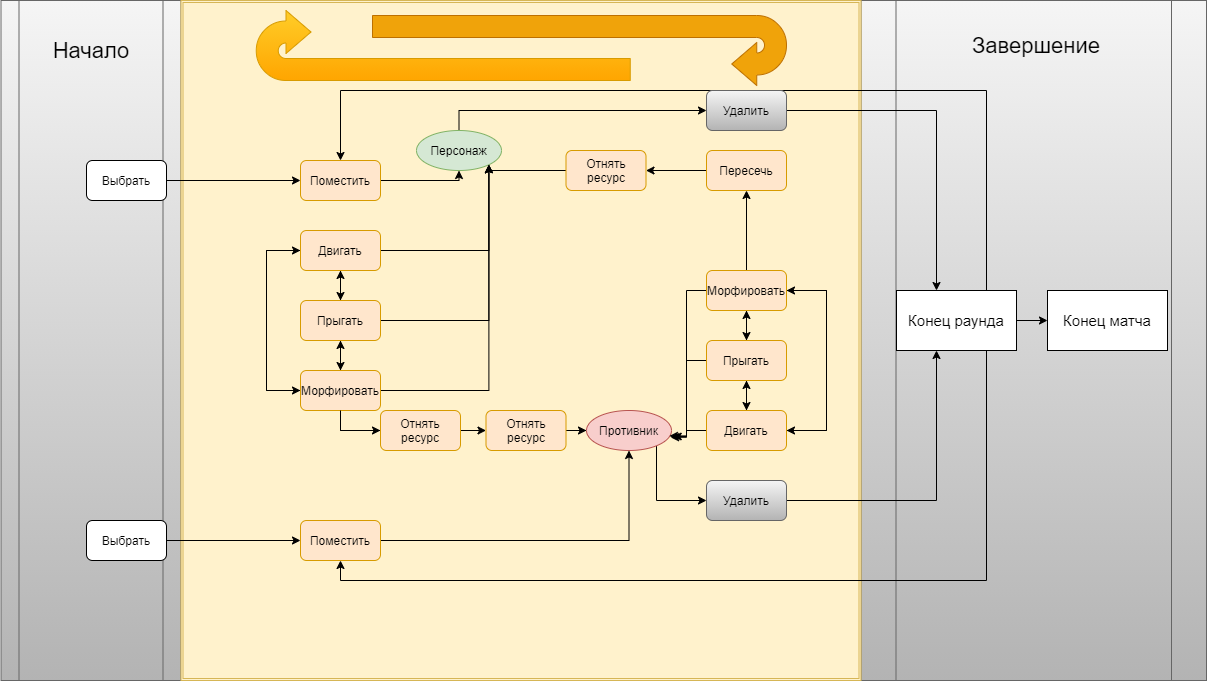

The diagram above was exported from draw.io. Its source (the exported page's mxGraphModel, read from the mxfile embedded in the PNG):
<mxGraphModel dx="1422" dy="1931" grid="1" gridSize="10" guides="1" tooltips="1" connect="1" arrows="1" fold="1" page="1" pageScale="1" pageWidth="827" pageHeight="1169" math="0" shadow="0">
  <root>
    <mxCell id="0" />
    <mxCell id="1" parent="0" />
    <mxCell id="Zvjrn7ZHd3eBqQfD3eqZ-87" value="" style="shape=process;whiteSpace=wrap;html=1;backgroundOutline=1;gradientColor=#b3b3b3;fillColor=#f5f5f5;strokeColor=#666666;" vertex="1" parent="1">
      <mxGeometry x="934.5" y="-320" width="345.5" height="680" as="geometry" />
    </mxCell>
    <mxCell id="Zvjrn7ZHd3eBqQfD3eqZ-85" value="" style="shape=process;whiteSpace=wrap;html=1;backgroundOutline=1;gradientColor=#b3b3b3;fillColor=#f5f5f5;strokeColor=#666666;" vertex="1" parent="1">
      <mxGeometry x="74.5" y="-320" width="180" height="680" as="geometry" />
    </mxCell>
    <mxCell id="Zvjrn7ZHd3eBqQfD3eqZ-5" value="Выбрать" style="rounded=1;whiteSpace=wrap;html=1;" vertex="1" parent="1">
      <mxGeometry x="160" y="-160" width="80" height="40" as="geometry" />
    </mxCell>
    <mxCell id="Zvjrn7ZHd3eBqQfD3eqZ-6" value="" style="shape=ext;double=1;whiteSpace=wrap;html=1;aspect=fixed;fillColor=#fff2cc;strokeColor=#d6b656;" vertex="1" parent="1">
      <mxGeometry x="254.5" y="-320" width="680" height="680" as="geometry" />
    </mxCell>
    <mxCell id="Zvjrn7ZHd3eBqQfD3eqZ-76" style="edgeStyle=orthogonalEdgeStyle;rounded=0;orthogonalLoop=1;jettySize=auto;html=1;" edge="1" parent="1" source="Zvjrn7ZHd3eBqQfD3eqZ-8" target="Zvjrn7ZHd3eBqQfD3eqZ-73">
      <mxGeometry relative="1" as="geometry">
        <Array as="points">
          <mxPoint x="533" y="-210" />
        </Array>
      </mxGeometry>
    </mxCell>
    <mxCell id="Zvjrn7ZHd3eBqQfD3eqZ-8" value="Персонаж" style="ellipse;whiteSpace=wrap;html=1;fillColor=#d5e8d4;strokeColor=#82b366;" vertex="1" parent="1">
      <mxGeometry x="490" y="-190" width="85" height="40" as="geometry" />
    </mxCell>
    <mxCell id="Zvjrn7ZHd3eBqQfD3eqZ-9" style="edgeStyle=orthogonalEdgeStyle;rounded=0;orthogonalLoop=1;jettySize=auto;html=1;entryX=0.5;entryY=1;entryDx=0;entryDy=0;" edge="1" parent="1" source="Zvjrn7ZHd3eBqQfD3eqZ-30" target="Zvjrn7ZHd3eBqQfD3eqZ-8">
      <mxGeometry relative="1" as="geometry">
        <Array as="points">
          <mxPoint x="533" y="-140" />
          <mxPoint x="533" y="-150" />
        </Array>
      </mxGeometry>
    </mxCell>
    <mxCell id="Zvjrn7ZHd3eBqQfD3eqZ-15" style="edgeStyle=orthogonalEdgeStyle;rounded=0;orthogonalLoop=1;jettySize=auto;html=1;entryX=0.5;entryY=0;entryDx=0;entryDy=0;" edge="1" parent="1" source="Zvjrn7ZHd3eBqQfD3eqZ-11" target="Zvjrn7ZHd3eBqQfD3eqZ-12">
      <mxGeometry relative="1" as="geometry" />
    </mxCell>
    <mxCell id="Zvjrn7ZHd3eBqQfD3eqZ-19" style="edgeStyle=orthogonalEdgeStyle;rounded=0;orthogonalLoop=1;jettySize=auto;html=1;entryX=1;entryY=1;entryDx=0;entryDy=0;" edge="1" parent="1" source="Zvjrn7ZHd3eBqQfD3eqZ-11" target="Zvjrn7ZHd3eBqQfD3eqZ-8">
      <mxGeometry relative="1" as="geometry" />
    </mxCell>
    <mxCell id="Zvjrn7ZHd3eBqQfD3eqZ-23" style="edgeStyle=orthogonalEdgeStyle;rounded=0;orthogonalLoop=1;jettySize=auto;html=1;entryX=0;entryY=0.5;entryDx=0;entryDy=0;" edge="1" parent="1" source="Zvjrn7ZHd3eBqQfD3eqZ-11" target="Zvjrn7ZHd3eBqQfD3eqZ-13">
      <mxGeometry relative="1" as="geometry">
        <Array as="points">
          <mxPoint x="340" y="-70" />
          <mxPoint x="340" y="70" />
        </Array>
      </mxGeometry>
    </mxCell>
    <mxCell id="Zvjrn7ZHd3eBqQfD3eqZ-11" value="Двигать" style="rounded=1;whiteSpace=wrap;html=1;fillColor=#ffe6cc;strokeColor=#d79b00;" vertex="1" parent="1">
      <mxGeometry x="374" y="-90" width="80" height="40" as="geometry" />
    </mxCell>
    <mxCell id="Zvjrn7ZHd3eBqQfD3eqZ-16" style="edgeStyle=orthogonalEdgeStyle;rounded=0;orthogonalLoop=1;jettySize=auto;html=1;" edge="1" parent="1" source="Zvjrn7ZHd3eBqQfD3eqZ-12" target="Zvjrn7ZHd3eBqQfD3eqZ-11">
      <mxGeometry relative="1" as="geometry" />
    </mxCell>
    <mxCell id="Zvjrn7ZHd3eBqQfD3eqZ-17" style="edgeStyle=orthogonalEdgeStyle;rounded=0;orthogonalLoop=1;jettySize=auto;html=1;" edge="1" parent="1" source="Zvjrn7ZHd3eBqQfD3eqZ-12" target="Zvjrn7ZHd3eBqQfD3eqZ-13">
      <mxGeometry relative="1" as="geometry" />
    </mxCell>
    <mxCell id="Zvjrn7ZHd3eBqQfD3eqZ-20" style="edgeStyle=orthogonalEdgeStyle;rounded=0;orthogonalLoop=1;jettySize=auto;html=1;entryX=1;entryY=1;entryDx=0;entryDy=0;" edge="1" parent="1" source="Zvjrn7ZHd3eBqQfD3eqZ-12" target="Zvjrn7ZHd3eBqQfD3eqZ-8">
      <mxGeometry relative="1" as="geometry">
        <mxPoint x="560" y="-100" as="targetPoint" />
      </mxGeometry>
    </mxCell>
    <mxCell id="Zvjrn7ZHd3eBqQfD3eqZ-12" value="Прыгать" style="rounded=1;whiteSpace=wrap;html=1;fillColor=#ffe6cc;strokeColor=#d79b00;" vertex="1" parent="1">
      <mxGeometry x="374" y="-20" width="80" height="40" as="geometry" />
    </mxCell>
    <mxCell id="Zvjrn7ZHd3eBqQfD3eqZ-18" style="edgeStyle=orthogonalEdgeStyle;rounded=0;orthogonalLoop=1;jettySize=auto;html=1;entryX=0.5;entryY=1;entryDx=0;entryDy=0;" edge="1" parent="1" source="Zvjrn7ZHd3eBqQfD3eqZ-13" target="Zvjrn7ZHd3eBqQfD3eqZ-12">
      <mxGeometry relative="1" as="geometry" />
    </mxCell>
    <mxCell id="Zvjrn7ZHd3eBqQfD3eqZ-21" style="edgeStyle=orthogonalEdgeStyle;rounded=0;orthogonalLoop=1;jettySize=auto;html=1;entryX=1;entryY=1;entryDx=0;entryDy=0;" edge="1" parent="1" source="Zvjrn7ZHd3eBqQfD3eqZ-13" target="Zvjrn7ZHd3eBqQfD3eqZ-8">
      <mxGeometry relative="1" as="geometry" />
    </mxCell>
    <mxCell id="Zvjrn7ZHd3eBqQfD3eqZ-22" style="edgeStyle=orthogonalEdgeStyle;rounded=0;orthogonalLoop=1;jettySize=auto;html=1;entryX=0;entryY=0.5;entryDx=0;entryDy=0;" edge="1" parent="1" source="Zvjrn7ZHd3eBqQfD3eqZ-13" target="Zvjrn7ZHd3eBqQfD3eqZ-11">
      <mxGeometry relative="1" as="geometry">
        <Array as="points">
          <mxPoint x="340" y="70" />
          <mxPoint x="340" y="-70" />
        </Array>
      </mxGeometry>
    </mxCell>
    <mxCell id="Zvjrn7ZHd3eBqQfD3eqZ-26" style="edgeStyle=orthogonalEdgeStyle;rounded=0;orthogonalLoop=1;jettySize=auto;html=1;entryX=0;entryY=0.5;entryDx=0;entryDy=0;" edge="1" parent="1" source="Zvjrn7ZHd3eBqQfD3eqZ-67" target="Zvjrn7ZHd3eBqQfD3eqZ-25">
      <mxGeometry relative="1" as="geometry">
        <Array as="points">
          <mxPoint x="414" y="110" />
        </Array>
      </mxGeometry>
    </mxCell>
    <mxCell id="Zvjrn7ZHd3eBqQfD3eqZ-13" value="Морфировать" style="rounded=1;whiteSpace=wrap;html=1;fillColor=#ffe6cc;strokeColor=#d79b00;" vertex="1" parent="1">
      <mxGeometry x="374" y="50" width="80" height="40" as="geometry" />
    </mxCell>
    <mxCell id="Zvjrn7ZHd3eBqQfD3eqZ-66" style="edgeStyle=orthogonalEdgeStyle;rounded=0;orthogonalLoop=1;jettySize=auto;html=1;" edge="1" parent="1" source="Zvjrn7ZHd3eBqQfD3eqZ-25" target="Zvjrn7ZHd3eBqQfD3eqZ-29">
      <mxGeometry relative="1" as="geometry" />
    </mxCell>
    <mxCell id="Zvjrn7ZHd3eBqQfD3eqZ-25" value="Отнять&lt;br&gt;ресурс" style="rounded=1;whiteSpace=wrap;html=1;fillColor=#ffe6cc;strokeColor=#d79b00;" vertex="1" parent="1">
      <mxGeometry x="559.5" y="90" width="80" height="40" as="geometry" />
    </mxCell>
    <mxCell id="Zvjrn7ZHd3eBqQfD3eqZ-78" style="edgeStyle=orthogonalEdgeStyle;rounded=0;orthogonalLoop=1;jettySize=auto;html=1;entryX=0;entryY=0.5;entryDx=0;entryDy=0;" edge="1" parent="1" source="Zvjrn7ZHd3eBqQfD3eqZ-29" target="Zvjrn7ZHd3eBqQfD3eqZ-70">
      <mxGeometry relative="1" as="geometry">
        <Array as="points">
          <mxPoint x="730" y="180" />
        </Array>
      </mxGeometry>
    </mxCell>
    <mxCell id="Zvjrn7ZHd3eBqQfD3eqZ-29" value="Противник" style="ellipse;whiteSpace=wrap;html=1;fillColor=#f8cecc;strokeColor=#b85450;" vertex="1" parent="1">
      <mxGeometry x="660" y="90" width="85" height="40" as="geometry" />
    </mxCell>
    <mxCell id="Zvjrn7ZHd3eBqQfD3eqZ-30" value="Поместить" style="rounded=1;whiteSpace=wrap;html=1;fillColor=#ffe6cc;strokeColor=#d79b00;" vertex="1" parent="1">
      <mxGeometry x="374" y="-160" width="80" height="40" as="geometry" />
    </mxCell>
    <mxCell id="Zvjrn7ZHd3eBqQfD3eqZ-32" style="edgeStyle=orthogonalEdgeStyle;rounded=0;orthogonalLoop=1;jettySize=auto;html=1;" edge="1" parent="1" source="Zvjrn7ZHd3eBqQfD3eqZ-5" target="Zvjrn7ZHd3eBqQfD3eqZ-30">
      <mxGeometry relative="1" as="geometry" />
    </mxCell>
    <mxCell id="Zvjrn7ZHd3eBqQfD3eqZ-34" style="edgeStyle=orthogonalEdgeStyle;rounded=0;orthogonalLoop=1;jettySize=auto;html=1;" edge="1" parent="1" source="Zvjrn7ZHd3eBqQfD3eqZ-35" target="Zvjrn7ZHd3eBqQfD3eqZ-29">
      <mxGeometry relative="1" as="geometry" />
    </mxCell>
    <mxCell id="Zvjrn7ZHd3eBqQfD3eqZ-33" value="Выбрать" style="rounded=1;whiteSpace=wrap;html=1;" vertex="1" parent="1">
      <mxGeometry x="160" y="200" width="80" height="40" as="geometry" />
    </mxCell>
    <mxCell id="Zvjrn7ZHd3eBqQfD3eqZ-35" value="Поместить" style="rounded=1;whiteSpace=wrap;html=1;fillColor=#ffe6cc;strokeColor=#d79b00;" vertex="1" parent="1">
      <mxGeometry x="374" y="200" width="80" height="40" as="geometry" />
    </mxCell>
    <mxCell id="Zvjrn7ZHd3eBqQfD3eqZ-36" style="edgeStyle=orthogonalEdgeStyle;rounded=0;orthogonalLoop=1;jettySize=auto;html=1;" edge="1" parent="1" source="Zvjrn7ZHd3eBqQfD3eqZ-33" target="Zvjrn7ZHd3eBqQfD3eqZ-35">
      <mxGeometry relative="1" as="geometry">
        <mxPoint x="240" y="220.00000000000023" as="sourcePoint" />
        <mxPoint x="702.5" y="129.99999999999977" as="targetPoint" />
      </mxGeometry>
    </mxCell>
    <mxCell id="Zvjrn7ZHd3eBqQfD3eqZ-42" style="edgeStyle=orthogonalEdgeStyle;rounded=0;orthogonalLoop=1;jettySize=auto;html=1;" edge="1" parent="1" source="Zvjrn7ZHd3eBqQfD3eqZ-39" target="Zvjrn7ZHd3eBqQfD3eqZ-40">
      <mxGeometry relative="1" as="geometry" />
    </mxCell>
    <mxCell id="Zvjrn7ZHd3eBqQfD3eqZ-47" style="edgeStyle=orthogonalEdgeStyle;rounded=0;orthogonalLoop=1;jettySize=auto;html=1;entryX=1.02;entryY=0.65;entryDx=0;entryDy=0;entryPerimeter=0;" edge="1" parent="1" source="Zvjrn7ZHd3eBqQfD3eqZ-39" target="Zvjrn7ZHd3eBqQfD3eqZ-29">
      <mxGeometry relative="1" as="geometry">
        <Array as="points">
          <mxPoint x="760" y="-30" />
          <mxPoint x="760" y="116" />
        </Array>
      </mxGeometry>
    </mxCell>
    <mxCell id="Zvjrn7ZHd3eBqQfD3eqZ-51" style="edgeStyle=orthogonalEdgeStyle;rounded=0;orthogonalLoop=1;jettySize=auto;html=1;" edge="1" parent="1" source="Zvjrn7ZHd3eBqQfD3eqZ-39" target="Zvjrn7ZHd3eBqQfD3eqZ-41">
      <mxGeometry relative="1" as="geometry">
        <Array as="points">
          <mxPoint x="900" y="-30.000000000000227" />
          <mxPoint x="900" y="109.99999999999977" />
        </Array>
      </mxGeometry>
    </mxCell>
    <mxCell id="Zvjrn7ZHd3eBqQfD3eqZ-64" style="edgeStyle=orthogonalEdgeStyle;rounded=0;orthogonalLoop=1;jettySize=auto;html=1;entryX=0.5;entryY=1;entryDx=0;entryDy=0;" edge="1" parent="1" source="Zvjrn7ZHd3eBqQfD3eqZ-39" target="Zvjrn7ZHd3eBqQfD3eqZ-61">
      <mxGeometry relative="1" as="geometry" />
    </mxCell>
    <mxCell id="Zvjrn7ZHd3eBqQfD3eqZ-39" value="Морфировать" style="rounded=1;whiteSpace=wrap;html=1;fillColor=#ffe6cc;strokeColor=#d79b00;" vertex="1" parent="1">
      <mxGeometry x="780" y="-50" width="80" height="40" as="geometry" />
    </mxCell>
    <mxCell id="Zvjrn7ZHd3eBqQfD3eqZ-43" style="edgeStyle=orthogonalEdgeStyle;rounded=0;orthogonalLoop=1;jettySize=auto;html=1;" edge="1" parent="1" source="Zvjrn7ZHd3eBqQfD3eqZ-40" target="Zvjrn7ZHd3eBqQfD3eqZ-39">
      <mxGeometry relative="1" as="geometry" />
    </mxCell>
    <mxCell id="Zvjrn7ZHd3eBqQfD3eqZ-45" style="edgeStyle=orthogonalEdgeStyle;rounded=0;orthogonalLoop=1;jettySize=auto;html=1;entryX=0.5;entryY=0.25;entryDx=0;entryDy=0;entryPerimeter=0;" edge="1" parent="1" source="Zvjrn7ZHd3eBqQfD3eqZ-40" target="Zvjrn7ZHd3eBqQfD3eqZ-41">
      <mxGeometry relative="1" as="geometry" />
    </mxCell>
    <mxCell id="Zvjrn7ZHd3eBqQfD3eqZ-46" style="edgeStyle=orthogonalEdgeStyle;rounded=0;orthogonalLoop=1;jettySize=auto;html=1;" edge="1" parent="1" source="Zvjrn7ZHd3eBqQfD3eqZ-40" target="Zvjrn7ZHd3eBqQfD3eqZ-41">
      <mxGeometry relative="1" as="geometry" />
    </mxCell>
    <mxCell id="Zvjrn7ZHd3eBqQfD3eqZ-48" style="edgeStyle=orthogonalEdgeStyle;rounded=0;orthogonalLoop=1;jettySize=auto;html=1;entryX=0.99;entryY=0.671;entryDx=0;entryDy=0;entryPerimeter=0;" edge="1" parent="1" source="Zvjrn7ZHd3eBqQfD3eqZ-40" target="Zvjrn7ZHd3eBqQfD3eqZ-29">
      <mxGeometry relative="1" as="geometry">
        <Array as="points">
          <mxPoint x="760" y="40" />
          <mxPoint x="760" y="117" />
        </Array>
      </mxGeometry>
    </mxCell>
    <mxCell id="Zvjrn7ZHd3eBqQfD3eqZ-40" value="Прыгать" style="rounded=1;whiteSpace=wrap;html=1;fillColor=#ffe6cc;strokeColor=#d79b00;" vertex="1" parent="1">
      <mxGeometry x="780" y="20" width="80" height="40" as="geometry" />
    </mxCell>
    <mxCell id="Zvjrn7ZHd3eBqQfD3eqZ-44" style="edgeStyle=orthogonalEdgeStyle;rounded=0;orthogonalLoop=1;jettySize=auto;html=1;" edge="1" parent="1" source="Zvjrn7ZHd3eBqQfD3eqZ-41" target="Zvjrn7ZHd3eBqQfD3eqZ-40">
      <mxGeometry relative="1" as="geometry" />
    </mxCell>
    <mxCell id="Zvjrn7ZHd3eBqQfD3eqZ-50" style="edgeStyle=orthogonalEdgeStyle;rounded=0;orthogonalLoop=1;jettySize=auto;html=1;entryX=0.976;entryY=0.635;entryDx=0;entryDy=0;entryPerimeter=0;" edge="1" parent="1" source="Zvjrn7ZHd3eBqQfD3eqZ-41" target="Zvjrn7ZHd3eBqQfD3eqZ-29">
      <mxGeometry relative="1" as="geometry" />
    </mxCell>
    <mxCell id="Zvjrn7ZHd3eBqQfD3eqZ-52" style="edgeStyle=orthogonalEdgeStyle;rounded=0;orthogonalLoop=1;jettySize=auto;html=1;entryX=1;entryY=0.5;entryDx=0;entryDy=0;" edge="1" parent="1" source="Zvjrn7ZHd3eBqQfD3eqZ-41" target="Zvjrn7ZHd3eBqQfD3eqZ-39">
      <mxGeometry relative="1" as="geometry">
        <Array as="points">
          <mxPoint x="900" y="110" />
          <mxPoint x="900" y="-30" />
        </Array>
      </mxGeometry>
    </mxCell>
    <mxCell id="Zvjrn7ZHd3eBqQfD3eqZ-41" value="Двигать" style="rounded=1;whiteSpace=wrap;html=1;fillColor=#ffe6cc;strokeColor=#d79b00;" vertex="1" parent="1">
      <mxGeometry x="780" y="90" width="80" height="40" as="geometry" />
    </mxCell>
    <mxCell id="Zvjrn7ZHd3eBqQfD3eqZ-69" style="edgeStyle=orthogonalEdgeStyle;rounded=0;orthogonalLoop=1;jettySize=auto;html=1;entryX=1;entryY=1;entryDx=0;entryDy=0;" edge="1" parent="1" source="Zvjrn7ZHd3eBqQfD3eqZ-53" target="Zvjrn7ZHd3eBqQfD3eqZ-8">
      <mxGeometry relative="1" as="geometry">
        <Array as="points">
          <mxPoint x="563" y="-150" />
        </Array>
      </mxGeometry>
    </mxCell>
    <mxCell id="Zvjrn7ZHd3eBqQfD3eqZ-53" value="Отнять&lt;br&gt;ресурс" style="rounded=1;whiteSpace=wrap;html=1;fillColor=#ffe6cc;strokeColor=#d79b00;" vertex="1" parent="1">
      <mxGeometry x="639.5" y="-170" width="80" height="40" as="geometry" />
    </mxCell>
    <mxCell id="Zvjrn7ZHd3eBqQfD3eqZ-79" style="edgeStyle=orthogonalEdgeStyle;rounded=0;orthogonalLoop=1;jettySize=auto;html=1;" edge="1" parent="1" source="Zvjrn7ZHd3eBqQfD3eqZ-57" target="Zvjrn7ZHd3eBqQfD3eqZ-30">
      <mxGeometry relative="1" as="geometry">
        <Array as="points">
          <mxPoint x="1060" y="-230" />
          <mxPoint x="414" y="-230" />
        </Array>
      </mxGeometry>
    </mxCell>
    <mxCell id="Zvjrn7ZHd3eBqQfD3eqZ-80" style="edgeStyle=orthogonalEdgeStyle;rounded=0;orthogonalLoop=1;jettySize=auto;html=1;entryX=0.5;entryY=1;entryDx=0;entryDy=0;" edge="1" parent="1" source="Zvjrn7ZHd3eBqQfD3eqZ-57" target="Zvjrn7ZHd3eBqQfD3eqZ-35">
      <mxGeometry relative="1" as="geometry">
        <Array as="points">
          <mxPoint x="1060" y="260" />
          <mxPoint x="414" y="260" />
        </Array>
      </mxGeometry>
    </mxCell>
    <mxCell id="Zvjrn7ZHd3eBqQfD3eqZ-83" style="edgeStyle=orthogonalEdgeStyle;rounded=0;orthogonalLoop=1;jettySize=auto;html=1;" edge="1" parent="1" source="Zvjrn7ZHd3eBqQfD3eqZ-57" target="Zvjrn7ZHd3eBqQfD3eqZ-81">
      <mxGeometry relative="1" as="geometry" />
    </mxCell>
    <mxCell id="Zvjrn7ZHd3eBqQfD3eqZ-57" value="&lt;font style=&quot;font-size: 15px&quot;&gt;Конец раунда&lt;/font&gt;" style="rounded=0;whiteSpace=wrap;html=1;" vertex="1" parent="1">
      <mxGeometry x="970" y="-30" width="120" height="60" as="geometry" />
    </mxCell>
    <mxCell id="Zvjrn7ZHd3eBqQfD3eqZ-58" value="" style="html=1;shadow=0;dashed=0;align=center;verticalAlign=middle;shape=mxgraph.arrows2.uTurnArrow;dy=11;arrowHead=43;dx2=25;gradientColor=#ffa500;fillColor=#ffcd28;strokeColor=#d79b00;" vertex="1" parent="1">
      <mxGeometry x="329.75" y="-310" width="374" height="70" as="geometry" />
    </mxCell>
    <mxCell id="Zvjrn7ZHd3eBqQfD3eqZ-59" value="" style="html=1;shadow=0;dashed=0;align=center;verticalAlign=middle;shape=mxgraph.arrows2.uTurnArrow;dy=11;arrowHead=43;dx2=25;rotation=-180;fillColor=#f0a30a;strokeColor=#BD7000;fontColor=#ffffff;" vertex="1" parent="1">
      <mxGeometry x="446" y="-305" width="414" height="70" as="geometry" />
    </mxCell>
    <mxCell id="Zvjrn7ZHd3eBqQfD3eqZ-65" style="edgeStyle=orthogonalEdgeStyle;rounded=0;orthogonalLoop=1;jettySize=auto;html=1;entryX=1;entryY=0.5;entryDx=0;entryDy=0;" edge="1" parent="1" source="Zvjrn7ZHd3eBqQfD3eqZ-61" target="Zvjrn7ZHd3eBqQfD3eqZ-53">
      <mxGeometry relative="1" as="geometry" />
    </mxCell>
    <mxCell id="Zvjrn7ZHd3eBqQfD3eqZ-61" value="Пересечь" style="rounded=1;whiteSpace=wrap;html=1;fillColor=#ffe6cc;strokeColor=#d79b00;" vertex="1" parent="1">
      <mxGeometry x="780" y="-170" width="80" height="40" as="geometry" />
    </mxCell>
    <mxCell id="Zvjrn7ZHd3eBqQfD3eqZ-67" value="Отнять&lt;br&gt;ресурс" style="rounded=1;whiteSpace=wrap;html=1;fillColor=#ffe6cc;strokeColor=#d79b00;" vertex="1" parent="1">
      <mxGeometry x="454" y="90" width="80" height="40" as="geometry" />
    </mxCell>
    <mxCell id="Zvjrn7ZHd3eBqQfD3eqZ-68" style="edgeStyle=orthogonalEdgeStyle;rounded=0;orthogonalLoop=1;jettySize=auto;html=1;entryX=0;entryY=0.5;entryDx=0;entryDy=0;" edge="1" parent="1" source="Zvjrn7ZHd3eBqQfD3eqZ-13" target="Zvjrn7ZHd3eBqQfD3eqZ-67">
      <mxGeometry relative="1" as="geometry">
        <mxPoint x="414" y="89.99999999999977" as="sourcePoint" />
        <mxPoint x="550" y="109.99999999999977" as="targetPoint" />
        <Array as="points" />
      </mxGeometry>
    </mxCell>
    <mxCell id="Zvjrn7ZHd3eBqQfD3eqZ-72" style="edgeStyle=orthogonalEdgeStyle;rounded=0;orthogonalLoop=1;jettySize=auto;html=1;" edge="1" parent="1" source="Zvjrn7ZHd3eBqQfD3eqZ-70" target="Zvjrn7ZHd3eBqQfD3eqZ-57">
      <mxGeometry relative="1" as="geometry">
        <Array as="points">
          <mxPoint x="1010" y="180" />
        </Array>
      </mxGeometry>
    </mxCell>
    <mxCell id="Zvjrn7ZHd3eBqQfD3eqZ-70" value="Удалить" style="rounded=1;whiteSpace=wrap;html=1;fillColor=#f5f5f5;strokeColor=#666666;gradientColor=#b3b3b3;" vertex="1" parent="1">
      <mxGeometry x="780" y="160" width="80" height="40" as="geometry" />
    </mxCell>
    <mxCell id="Zvjrn7ZHd3eBqQfD3eqZ-75" style="edgeStyle=orthogonalEdgeStyle;rounded=0;orthogonalLoop=1;jettySize=auto;html=1;" edge="1" parent="1" source="Zvjrn7ZHd3eBqQfD3eqZ-73" target="Zvjrn7ZHd3eBqQfD3eqZ-57">
      <mxGeometry relative="1" as="geometry">
        <Array as="points">
          <mxPoint x="1010" y="-210" />
        </Array>
      </mxGeometry>
    </mxCell>
    <mxCell id="Zvjrn7ZHd3eBqQfD3eqZ-73" value="Удалить" style="rounded=1;whiteSpace=wrap;html=1;fillColor=#f5f5f5;strokeColor=#666666;gradientColor=#b3b3b3;" vertex="1" parent="1">
      <mxGeometry x="780" y="-230" width="80" height="40" as="geometry" />
    </mxCell>
    <mxCell id="Zvjrn7ZHd3eBqQfD3eqZ-81" value="&lt;span style=&quot;font-size: 15px&quot;&gt;Конец матча&lt;/span&gt;" style="rounded=0;whiteSpace=wrap;html=1;" vertex="1" parent="1">
      <mxGeometry x="1121" y="-30" width="120" height="60" as="geometry" />
    </mxCell>
    <mxCell id="Zvjrn7ZHd3eBqQfD3eqZ-86" value="&lt;font style=&quot;font-size: 22px&quot;&gt;Начало&lt;/font&gt;" style="text;html=1;strokeColor=none;fillColor=none;align=center;verticalAlign=middle;whiteSpace=wrap;rounded=0;" vertex="1" parent="1">
      <mxGeometry x="144.5" y="-280" width="40" height="20" as="geometry" />
    </mxCell>
    <mxCell id="Zvjrn7ZHd3eBqQfD3eqZ-88" value="&lt;font style=&quot;font-size: 22px&quot;&gt;Завершение&lt;/font&gt;" style="text;html=1;strokeColor=none;fillColor=none;align=center;verticalAlign=middle;whiteSpace=wrap;rounded=0;" vertex="1" parent="1">
      <mxGeometry x="1090" y="-285" width="40" height="20" as="geometry" />
    </mxCell>
  </root>
</mxGraphModel>